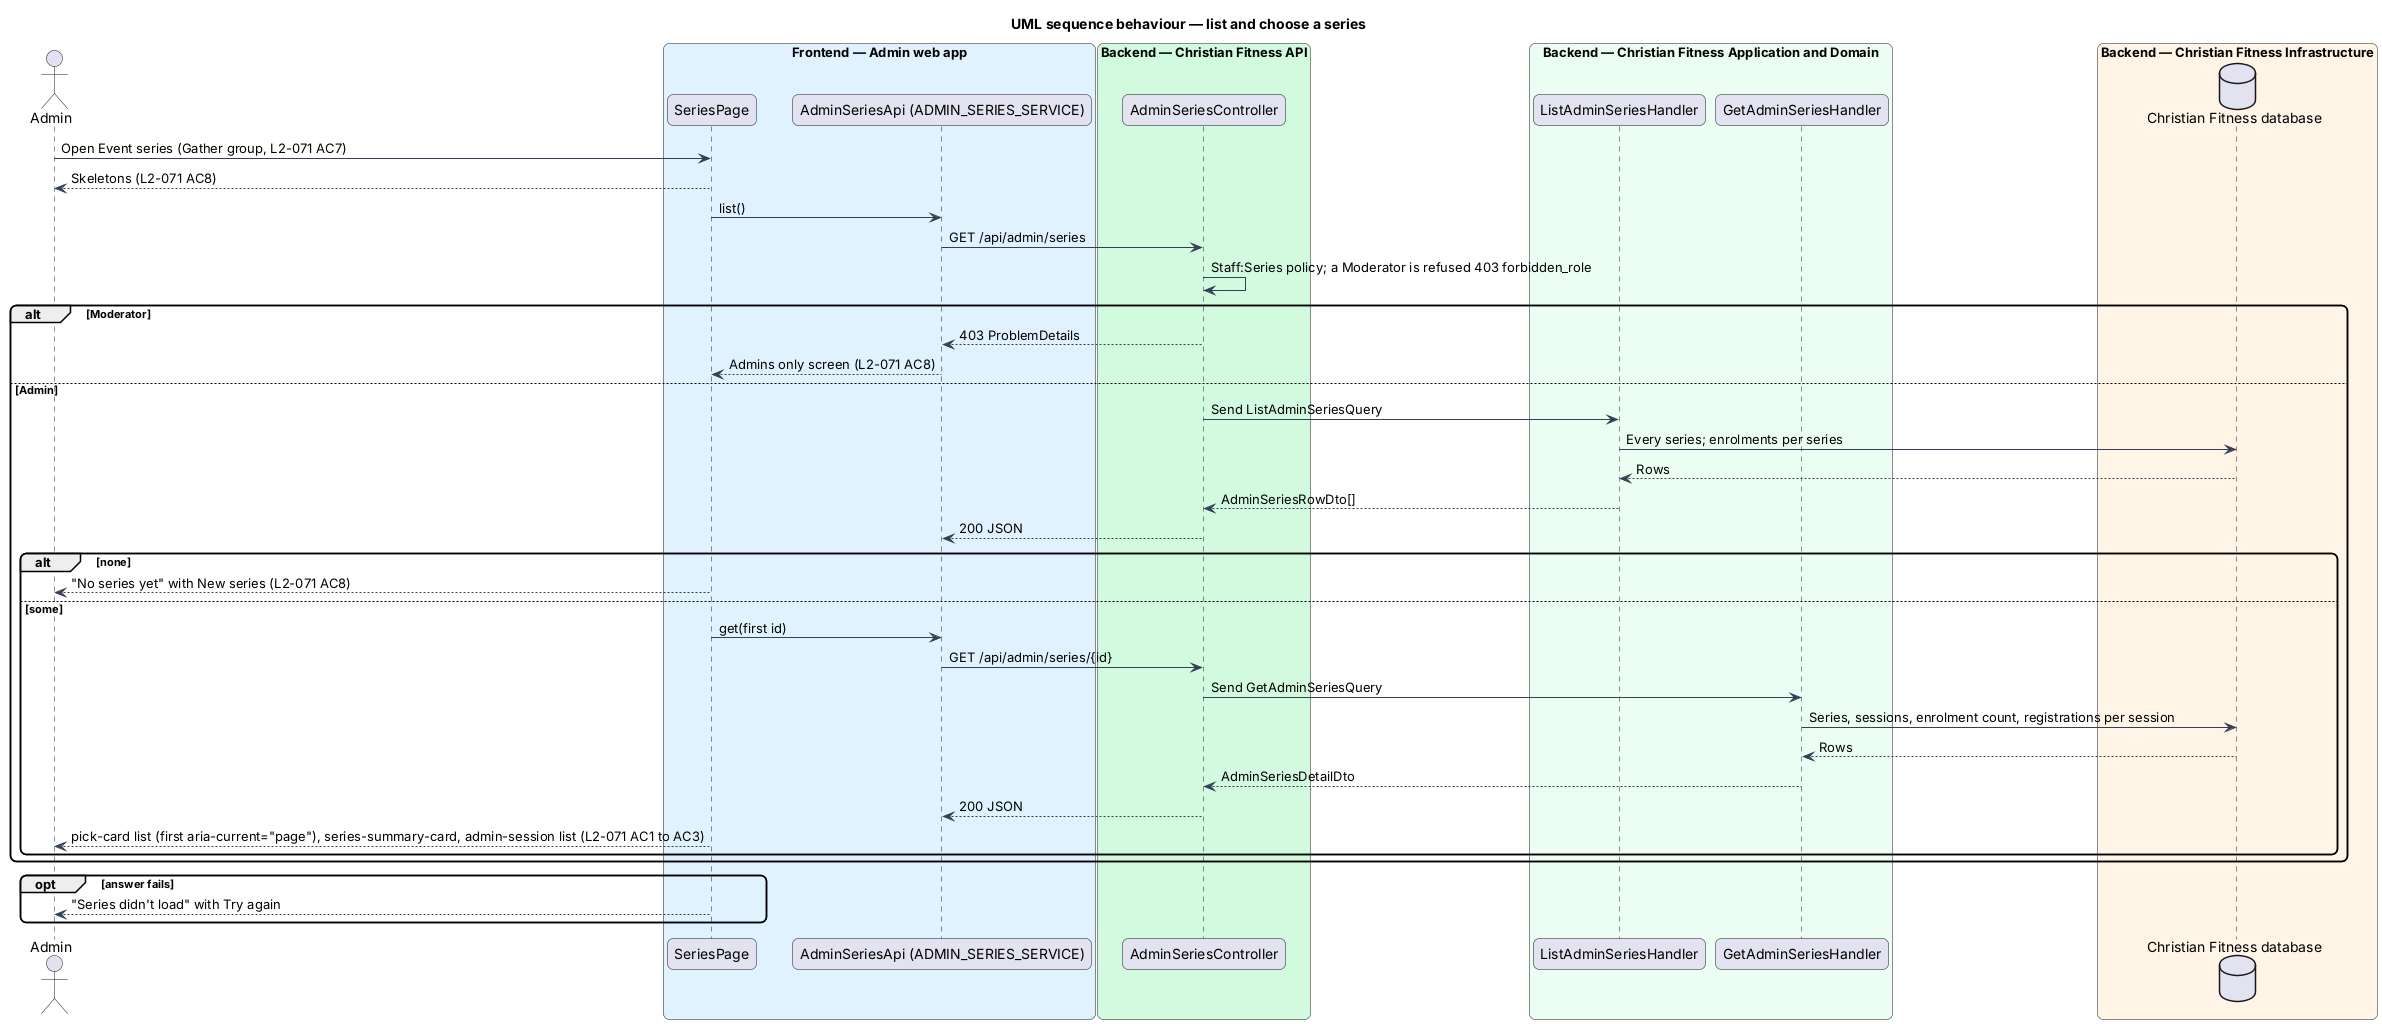

The diagram above was rendered by PlantUML. Its source (embedded in the PNG):
@startuml
title UML sequence behaviour — list and choose a series
skinparam backgroundColor #FFFFFF
skinparam shadowing false
skinparam roundcorner 12
skinparam defaultFontName Arial
skinparam ArrowColor #344054
actor "Admin" as actor
box "Frontend — Admin web app" #E0F2FE
  participant "SeriesPage" as page
  participant "AdminSeriesApi (ADMIN_SERIES_SERVICE)" as client
end box
box "Backend — Christian Fitness API" #D1FADF
  participant "AdminSeriesController" as ctrl
end box
box "Backend — Christian Fitness Application and Domain" #ECFDF3
  participant "ListAdminSeriesHandler" as lh
  participant "GetAdminSeriesHandler" as gh
end box
box "Backend — Christian Fitness Infrastructure" #FFF4E5
  database "Christian Fitness database" as db
end box
actor -> page : Open Event series (Gather group, L2-071 AC7)
page --> actor : Skeletons (L2-071 AC8)
page -> client : list()
client -> ctrl : GET /api/admin/series
ctrl -> ctrl : Staff:Series policy; a Moderator is refused 403 forbidden_role
alt Moderator
  ctrl --> client : 403 ProblemDetails
  client --> page : Admins only screen (L2-071 AC8)
else Admin
  ctrl -> lh : Send ListAdminSeriesQuery
  lh -> db : Every series; enrolments per series
  db --> lh : Rows
  lh --> ctrl : AdminSeriesRowDto[]
  ctrl --> client : 200 JSON
  alt none
    page --> actor : "No series yet" with New series (L2-071 AC8)
  else some
    page -> client : get(first id)
    client -> ctrl : GET /api/admin/series/{id}
    ctrl -> gh : Send GetAdminSeriesQuery
    gh -> db : Series, sessions, enrolment count, registrations per session
    db --> gh : Rows
    gh --> ctrl : AdminSeriesDetailDto
    ctrl --> client : 200 JSON
    page --> actor : pick-card list (first aria-current="page"), series-summary-card, admin-session list (L2-071 AC1 to AC3)
  end
end
opt answer fails
  page --> actor : "Series didn't load" with Try again
end
@enduml